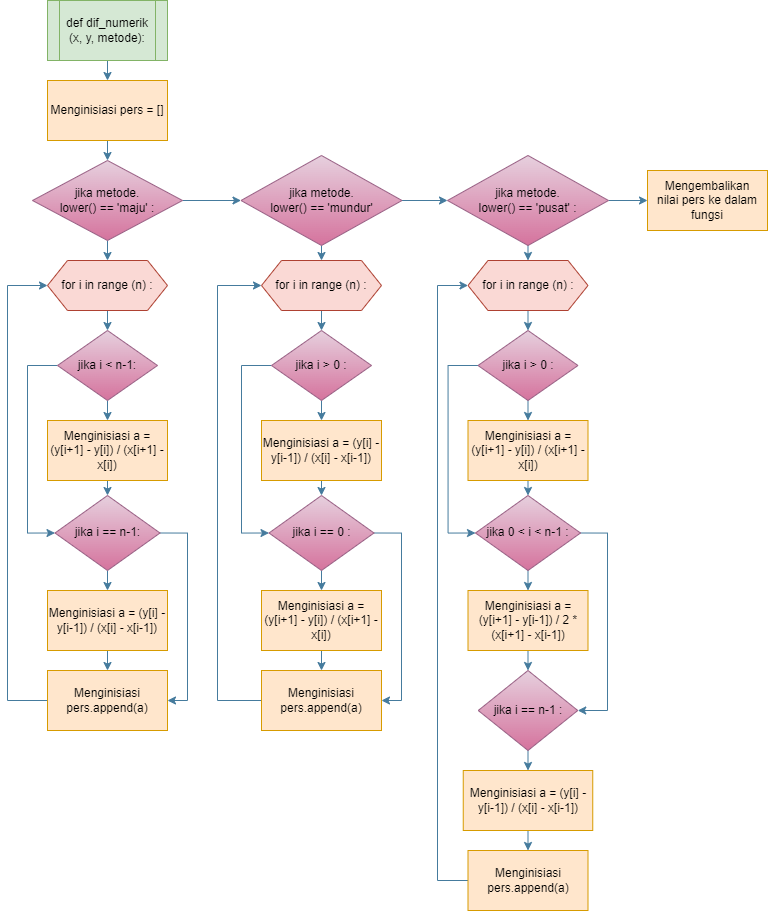

The diagram above was exported from draw.io. Its source (the exported page's mxGraphModel, read from the mxfile embedded in the PNG):
<mxGraphModel dx="1238" dy="519" grid="1" gridSize="10" guides="1" tooltips="1" connect="1" arrows="1" fold="1" page="1" pageScale="1" pageWidth="827" pageHeight="1169" math="0" shadow="0">
  <root>
    <mxCell id="0" />
    <mxCell id="1" parent="0" />
    <mxCell id="vQPg3kB36nHrnyNChfmS-4" style="edgeStyle=orthogonalEdgeStyle;rounded=0;orthogonalLoop=1;jettySize=auto;html=1;exitX=0.5;exitY=1;exitDx=0;exitDy=0;entryX=0.5;entryY=0;entryDx=0;entryDy=0;labelBackgroundColor=none;strokeColor=#457B9D;fontColor=default;" edge="1" parent="1" source="vQPg3kB36nHrnyNChfmS-1" target="vQPg3kB36nHrnyNChfmS-3">
      <mxGeometry relative="1" as="geometry" />
    </mxCell>
    <mxCell id="vQPg3kB36nHrnyNChfmS-1" value="&lt;div&gt;def dif_numerik (x, y, metode):&lt;/div&gt;" style="shape=process;whiteSpace=wrap;html=1;backgroundOutline=1;fillColor=#d5e8d4;strokeColor=#82b366;labelBackgroundColor=none;" vertex="1" parent="1">
      <mxGeometry x="60" y="90" width="120" height="60" as="geometry" />
    </mxCell>
    <mxCell id="vQPg3kB36nHrnyNChfmS-8" style="edgeStyle=orthogonalEdgeStyle;rounded=0;orthogonalLoop=1;jettySize=auto;html=1;exitX=0.5;exitY=1;exitDx=0;exitDy=0;entryX=0.5;entryY=0;entryDx=0;entryDy=0;labelBackgroundColor=none;strokeColor=#457B9D;fontColor=default;" edge="1" parent="1" source="vQPg3kB36nHrnyNChfmS-2" target="vQPg3kB36nHrnyNChfmS-5">
      <mxGeometry relative="1" as="geometry" />
    </mxCell>
    <mxCell id="vQPg3kB36nHrnyNChfmS-36" style="edgeStyle=orthogonalEdgeStyle;rounded=0;orthogonalLoop=1;jettySize=auto;html=1;exitX=1;exitY=0.5;exitDx=0;exitDy=0;entryX=0;entryY=0.5;entryDx=0;entryDy=0;labelBackgroundColor=none;strokeColor=#457B9D;fontColor=default;" edge="1" parent="1" source="vQPg3kB36nHrnyNChfmS-2" target="vQPg3kB36nHrnyNChfmS-21">
      <mxGeometry relative="1" as="geometry" />
    </mxCell>
    <mxCell id="vQPg3kB36nHrnyNChfmS-2" value="&lt;div&gt;jika metode.&lt;/div&gt;&lt;div&gt;lower() == 'maju' :&lt;/div&gt;" style="rhombus;whiteSpace=wrap;html=1;labelBackgroundColor=none;fillColor=#e6d0de;strokeColor=#996185;gradientColor=#d5739d;" vertex="1" parent="1">
      <mxGeometry x="45" y="250" width="150" height="80" as="geometry" />
    </mxCell>
    <mxCell id="vQPg3kB36nHrnyNChfmS-7" style="edgeStyle=orthogonalEdgeStyle;rounded=0;orthogonalLoop=1;jettySize=auto;html=1;exitX=0.5;exitY=1;exitDx=0;exitDy=0;entryX=0.5;entryY=0;entryDx=0;entryDy=0;labelBackgroundColor=none;strokeColor=#457B9D;fontColor=default;" edge="1" parent="1" source="vQPg3kB36nHrnyNChfmS-3" target="vQPg3kB36nHrnyNChfmS-2">
      <mxGeometry relative="1" as="geometry" />
    </mxCell>
    <mxCell id="vQPg3kB36nHrnyNChfmS-3" value="Menginisiasi pers = []" style="rounded=0;whiteSpace=wrap;html=1;labelBackgroundColor=none;fillColor=#ffe6cc;strokeColor=#d79b00;" vertex="1" parent="1">
      <mxGeometry x="60" y="170" width="120" height="60" as="geometry" />
    </mxCell>
    <mxCell id="vQPg3kB36nHrnyNChfmS-9" style="edgeStyle=orthogonalEdgeStyle;rounded=0;orthogonalLoop=1;jettySize=auto;html=1;exitX=0.5;exitY=1;exitDx=0;exitDy=0;entryX=0.5;entryY=0;entryDx=0;entryDy=0;labelBackgroundColor=none;strokeColor=#457B9D;fontColor=default;" edge="1" parent="1" source="vQPg3kB36nHrnyNChfmS-5" target="vQPg3kB36nHrnyNChfmS-6">
      <mxGeometry relative="1" as="geometry" />
    </mxCell>
    <mxCell id="vQPg3kB36nHrnyNChfmS-5" value="for i in range (n) :" style="shape=hexagon;perimeter=hexagonPerimeter2;whiteSpace=wrap;html=1;fixedSize=1;labelBackgroundColor=none;fillColor=#fad9d5;strokeColor=#ae4132;" vertex="1" parent="1">
      <mxGeometry x="60" y="350" width="120" height="50" as="geometry" />
    </mxCell>
    <mxCell id="vQPg3kB36nHrnyNChfmS-11" style="edgeStyle=orthogonalEdgeStyle;rounded=0;orthogonalLoop=1;jettySize=auto;html=1;exitX=0.5;exitY=1;exitDx=0;exitDy=0;entryX=0.5;entryY=0;entryDx=0;entryDy=0;labelBackgroundColor=none;strokeColor=#457B9D;fontColor=default;" edge="1" parent="1" source="vQPg3kB36nHrnyNChfmS-6" target="vQPg3kB36nHrnyNChfmS-10">
      <mxGeometry relative="1" as="geometry" />
    </mxCell>
    <mxCell id="vQPg3kB36nHrnyNChfmS-19" style="edgeStyle=orthogonalEdgeStyle;rounded=0;orthogonalLoop=1;jettySize=auto;html=1;exitX=0;exitY=0.5;exitDx=0;exitDy=0;entryX=0;entryY=0.5;entryDx=0;entryDy=0;labelBackgroundColor=none;strokeColor=#457B9D;fontColor=default;" edge="1" parent="1" source="vQPg3kB36nHrnyNChfmS-6" target="vQPg3kB36nHrnyNChfmS-12">
      <mxGeometry relative="1" as="geometry">
        <Array as="points">
          <mxPoint x="40" y="455" />
          <mxPoint x="40" y="623" />
        </Array>
      </mxGeometry>
    </mxCell>
    <mxCell id="vQPg3kB36nHrnyNChfmS-6" value="jika i &amp;lt; n-1:" style="rhombus;whiteSpace=wrap;html=1;labelBackgroundColor=none;fillColor=#e6d0de;strokeColor=#996185;gradientColor=#d5739d;" vertex="1" parent="1">
      <mxGeometry x="70" y="420" width="100" height="70" as="geometry" />
    </mxCell>
    <mxCell id="vQPg3kB36nHrnyNChfmS-13" style="edgeStyle=orthogonalEdgeStyle;rounded=0;orthogonalLoop=1;jettySize=auto;html=1;exitX=0.5;exitY=1;exitDx=0;exitDy=0;entryX=0.5;entryY=0;entryDx=0;entryDy=0;labelBackgroundColor=none;strokeColor=#457B9D;fontColor=default;" edge="1" parent="1" source="vQPg3kB36nHrnyNChfmS-10" target="vQPg3kB36nHrnyNChfmS-12">
      <mxGeometry relative="1" as="geometry" />
    </mxCell>
    <mxCell id="vQPg3kB36nHrnyNChfmS-10" value="Menginisiasi a = (y[i+1] - y[i]) / (x[i+1] - x[i])" style="rounded=0;whiteSpace=wrap;html=1;labelBackgroundColor=none;fillColor=#ffe6cc;strokeColor=#d79b00;" vertex="1" parent="1">
      <mxGeometry x="60" y="510" width="120" height="60" as="geometry" />
    </mxCell>
    <mxCell id="vQPg3kB36nHrnyNChfmS-15" style="edgeStyle=orthogonalEdgeStyle;rounded=0;orthogonalLoop=1;jettySize=auto;html=1;exitX=0.5;exitY=1;exitDx=0;exitDy=0;entryX=0.5;entryY=0;entryDx=0;entryDy=0;labelBackgroundColor=none;strokeColor=#457B9D;fontColor=default;" edge="1" parent="1" source="vQPg3kB36nHrnyNChfmS-12" target="vQPg3kB36nHrnyNChfmS-14">
      <mxGeometry relative="1" as="geometry" />
    </mxCell>
    <mxCell id="vQPg3kB36nHrnyNChfmS-20" style="edgeStyle=orthogonalEdgeStyle;rounded=0;orthogonalLoop=1;jettySize=auto;html=1;exitX=1;exitY=0.5;exitDx=0;exitDy=0;entryX=1;entryY=0.5;entryDx=0;entryDy=0;labelBackgroundColor=none;strokeColor=#457B9D;fontColor=default;" edge="1" parent="1" source="vQPg3kB36nHrnyNChfmS-12" target="vQPg3kB36nHrnyNChfmS-16">
      <mxGeometry relative="1" as="geometry" />
    </mxCell>
    <mxCell id="vQPg3kB36nHrnyNChfmS-12" value="jika i == n-1:" style="rhombus;whiteSpace=wrap;html=1;labelBackgroundColor=none;fillColor=#e6d0de;strokeColor=#996185;gradientColor=#d5739d;" vertex="1" parent="1">
      <mxGeometry x="67.5" y="585" width="105" height="75" as="geometry" />
    </mxCell>
    <mxCell id="vQPg3kB36nHrnyNChfmS-17" style="edgeStyle=orthogonalEdgeStyle;rounded=0;orthogonalLoop=1;jettySize=auto;html=1;exitX=0.5;exitY=1;exitDx=0;exitDy=0;entryX=0.5;entryY=0;entryDx=0;entryDy=0;labelBackgroundColor=none;strokeColor=#457B9D;fontColor=default;" edge="1" parent="1" source="vQPg3kB36nHrnyNChfmS-14" target="vQPg3kB36nHrnyNChfmS-16">
      <mxGeometry relative="1" as="geometry" />
    </mxCell>
    <mxCell id="vQPg3kB36nHrnyNChfmS-14" value="Menginisiasi a = (y[i] - y[i-1]) / (x[i] - x[i-1])" style="rounded=0;whiteSpace=wrap;html=1;labelBackgroundColor=none;fillColor=#ffe6cc;strokeColor=#d79b00;" vertex="1" parent="1">
      <mxGeometry x="60" y="680" width="120" height="60" as="geometry" />
    </mxCell>
    <mxCell id="vQPg3kB36nHrnyNChfmS-18" style="edgeStyle=orthogonalEdgeStyle;rounded=0;orthogonalLoop=1;jettySize=auto;html=1;exitX=0;exitY=0.5;exitDx=0;exitDy=0;entryX=0;entryY=0.5;entryDx=0;entryDy=0;labelBackgroundColor=none;strokeColor=#457B9D;fontColor=default;" edge="1" parent="1" source="vQPg3kB36nHrnyNChfmS-16" target="vQPg3kB36nHrnyNChfmS-5">
      <mxGeometry relative="1" as="geometry">
        <Array as="points">
          <mxPoint x="20" y="790" />
          <mxPoint x="20" y="375" />
        </Array>
      </mxGeometry>
    </mxCell>
    <mxCell id="vQPg3kB36nHrnyNChfmS-16" value="&lt;div&gt;Menginisiasi pers.append(a)&lt;/div&gt;" style="rounded=0;whiteSpace=wrap;html=1;labelBackgroundColor=none;fillColor=#ffe6cc;strokeColor=#d79b00;" vertex="1" parent="1">
      <mxGeometry x="60" y="760" width="120" height="60" as="geometry" />
    </mxCell>
    <mxCell id="vQPg3kB36nHrnyNChfmS-35" style="edgeStyle=orthogonalEdgeStyle;rounded=0;orthogonalLoop=1;jettySize=auto;html=1;exitX=0.5;exitY=1;exitDx=0;exitDy=0;entryX=0.5;entryY=0;entryDx=0;entryDy=0;labelBackgroundColor=none;strokeColor=#457B9D;fontColor=default;" edge="1" parent="1" source="vQPg3kB36nHrnyNChfmS-21" target="vQPg3kB36nHrnyNChfmS-23">
      <mxGeometry relative="1" as="geometry" />
    </mxCell>
    <mxCell id="vQPg3kB36nHrnyNChfmS-53" style="edgeStyle=orthogonalEdgeStyle;rounded=0;orthogonalLoop=1;jettySize=auto;html=1;exitX=1;exitY=0.5;exitDx=0;exitDy=0;entryX=0;entryY=0.5;entryDx=0;entryDy=0;labelBackgroundColor=none;strokeColor=#457B9D;fontColor=default;" edge="1" parent="1" source="vQPg3kB36nHrnyNChfmS-21" target="vQPg3kB36nHrnyNChfmS-39">
      <mxGeometry relative="1" as="geometry" />
    </mxCell>
    <mxCell id="vQPg3kB36nHrnyNChfmS-21" value="jika metode.&lt;br&gt;lower() == 'mundur'" style="rhombus;whiteSpace=wrap;html=1;labelBackgroundColor=none;fillColor=#e6d0de;strokeColor=#996185;gradientColor=#d5739d;" vertex="1" parent="1">
      <mxGeometry x="253.5" y="245" width="161" height="90" as="geometry" />
    </mxCell>
    <mxCell id="vQPg3kB36nHrnyNChfmS-22" style="edgeStyle=orthogonalEdgeStyle;rounded=0;orthogonalLoop=1;jettySize=auto;html=1;exitX=0.5;exitY=1;exitDx=0;exitDy=0;entryX=0.5;entryY=0;entryDx=0;entryDy=0;labelBackgroundColor=none;strokeColor=#457B9D;fontColor=default;" edge="1" parent="1" source="vQPg3kB36nHrnyNChfmS-23" target="vQPg3kB36nHrnyNChfmS-26">
      <mxGeometry relative="1" as="geometry" />
    </mxCell>
    <mxCell id="vQPg3kB36nHrnyNChfmS-23" value="for i in range (n) :" style="shape=hexagon;perimeter=hexagonPerimeter2;whiteSpace=wrap;html=1;fixedSize=1;labelBackgroundColor=none;fillColor=#fad9d5;strokeColor=#ae4132;" vertex="1" parent="1">
      <mxGeometry x="274" y="350" width="120" height="50" as="geometry" />
    </mxCell>
    <mxCell id="vQPg3kB36nHrnyNChfmS-24" style="edgeStyle=orthogonalEdgeStyle;rounded=0;orthogonalLoop=1;jettySize=auto;html=1;exitX=0.5;exitY=1;exitDx=0;exitDy=0;entryX=0.5;entryY=0;entryDx=0;entryDy=0;labelBackgroundColor=none;strokeColor=#457B9D;fontColor=default;" edge="1" parent="1" source="vQPg3kB36nHrnyNChfmS-26" target="vQPg3kB36nHrnyNChfmS-28">
      <mxGeometry relative="1" as="geometry" />
    </mxCell>
    <mxCell id="vQPg3kB36nHrnyNChfmS-25" style="edgeStyle=orthogonalEdgeStyle;rounded=0;orthogonalLoop=1;jettySize=auto;html=1;exitX=0;exitY=0.5;exitDx=0;exitDy=0;entryX=0;entryY=0.5;entryDx=0;entryDy=0;labelBackgroundColor=none;strokeColor=#457B9D;fontColor=default;" edge="1" parent="1" source="vQPg3kB36nHrnyNChfmS-26" target="vQPg3kB36nHrnyNChfmS-31">
      <mxGeometry relative="1" as="geometry">
        <Array as="points">
          <mxPoint x="254" y="455" />
          <mxPoint x="254" y="623" />
        </Array>
      </mxGeometry>
    </mxCell>
    <mxCell id="vQPg3kB36nHrnyNChfmS-26" value="jika i &amp;gt; 0 :" style="rhombus;whiteSpace=wrap;html=1;labelBackgroundColor=none;fillColor=#e6d0de;strokeColor=#996185;gradientColor=#d5739d;" vertex="1" parent="1">
      <mxGeometry x="284" y="420" width="100" height="70" as="geometry" />
    </mxCell>
    <mxCell id="vQPg3kB36nHrnyNChfmS-27" style="edgeStyle=orthogonalEdgeStyle;rounded=0;orthogonalLoop=1;jettySize=auto;html=1;exitX=0.5;exitY=1;exitDx=0;exitDy=0;entryX=0.5;entryY=0;entryDx=0;entryDy=0;labelBackgroundColor=none;strokeColor=#457B9D;fontColor=default;" edge="1" parent="1" source="vQPg3kB36nHrnyNChfmS-28" target="vQPg3kB36nHrnyNChfmS-31">
      <mxGeometry relative="1" as="geometry" />
    </mxCell>
    <mxCell id="vQPg3kB36nHrnyNChfmS-28" value="&lt;div&gt;Menginisiasi a = (y[i] - y[i-1]) / (x[i] - x[i-1])&lt;/div&gt;" style="rounded=0;whiteSpace=wrap;html=1;labelBackgroundColor=none;fillColor=#ffe6cc;strokeColor=#d79b00;" vertex="1" parent="1">
      <mxGeometry x="274" y="510" width="120" height="60" as="geometry" />
    </mxCell>
    <mxCell id="vQPg3kB36nHrnyNChfmS-29" style="edgeStyle=orthogonalEdgeStyle;rounded=0;orthogonalLoop=1;jettySize=auto;html=1;exitX=0.5;exitY=1;exitDx=0;exitDy=0;entryX=0.5;entryY=0;entryDx=0;entryDy=0;labelBackgroundColor=none;strokeColor=#457B9D;fontColor=default;" edge="1" parent="1" source="vQPg3kB36nHrnyNChfmS-31" target="vQPg3kB36nHrnyNChfmS-33">
      <mxGeometry relative="1" as="geometry" />
    </mxCell>
    <mxCell id="vQPg3kB36nHrnyNChfmS-30" style="edgeStyle=orthogonalEdgeStyle;rounded=0;orthogonalLoop=1;jettySize=auto;html=1;exitX=1;exitY=0.5;exitDx=0;exitDy=0;entryX=1;entryY=0.5;entryDx=0;entryDy=0;labelBackgroundColor=none;strokeColor=#457B9D;fontColor=default;" edge="1" parent="1" source="vQPg3kB36nHrnyNChfmS-31" target="vQPg3kB36nHrnyNChfmS-34">
      <mxGeometry relative="1" as="geometry" />
    </mxCell>
    <mxCell id="vQPg3kB36nHrnyNChfmS-31" value="jika i == 0 :" style="rhombus;whiteSpace=wrap;html=1;labelBackgroundColor=none;fillColor=#e6d0de;strokeColor=#996185;gradientColor=#d5739d;" vertex="1" parent="1">
      <mxGeometry x="281.5" y="585" width="105" height="75" as="geometry" />
    </mxCell>
    <mxCell id="vQPg3kB36nHrnyNChfmS-32" style="edgeStyle=orthogonalEdgeStyle;rounded=0;orthogonalLoop=1;jettySize=auto;html=1;exitX=0.5;exitY=1;exitDx=0;exitDy=0;entryX=0.5;entryY=0;entryDx=0;entryDy=0;labelBackgroundColor=none;strokeColor=#457B9D;fontColor=default;" edge="1" parent="1" source="vQPg3kB36nHrnyNChfmS-33" target="vQPg3kB36nHrnyNChfmS-34">
      <mxGeometry relative="1" as="geometry" />
    </mxCell>
    <mxCell id="vQPg3kB36nHrnyNChfmS-33" value="&lt;div&gt;Menginisiasi a = (y[i+1] - y[i]) / (x[i+1] - x[i])&lt;/div&gt;" style="rounded=0;whiteSpace=wrap;html=1;labelBackgroundColor=none;fillColor=#ffe6cc;strokeColor=#d79b00;" vertex="1" parent="1">
      <mxGeometry x="274" y="680" width="120" height="60" as="geometry" />
    </mxCell>
    <mxCell id="vQPg3kB36nHrnyNChfmS-37" style="edgeStyle=orthogonalEdgeStyle;rounded=0;orthogonalLoop=1;jettySize=auto;html=1;exitX=0;exitY=0.5;exitDx=0;exitDy=0;entryX=0;entryY=0.5;entryDx=0;entryDy=0;labelBackgroundColor=none;strokeColor=#457B9D;fontColor=default;" edge="1" parent="1" source="vQPg3kB36nHrnyNChfmS-34" target="vQPg3kB36nHrnyNChfmS-23">
      <mxGeometry relative="1" as="geometry">
        <Array as="points">
          <mxPoint x="230" y="790" />
          <mxPoint x="230" y="375" />
        </Array>
      </mxGeometry>
    </mxCell>
    <mxCell id="vQPg3kB36nHrnyNChfmS-34" value="Menginisiasi pers.append(a)" style="rounded=0;whiteSpace=wrap;html=1;labelBackgroundColor=none;fillColor=#ffe6cc;strokeColor=#d79b00;" vertex="1" parent="1">
      <mxGeometry x="274" y="760" width="120" height="60" as="geometry" />
    </mxCell>
    <mxCell id="vQPg3kB36nHrnyNChfmS-38" style="edgeStyle=orthogonalEdgeStyle;rounded=0;orthogonalLoop=1;jettySize=auto;html=1;exitX=0.5;exitY=1;exitDx=0;exitDy=0;entryX=0.5;entryY=0;entryDx=0;entryDy=0;labelBackgroundColor=none;strokeColor=#457B9D;fontColor=default;" edge="1" parent="1" source="vQPg3kB36nHrnyNChfmS-39" target="vQPg3kB36nHrnyNChfmS-41">
      <mxGeometry relative="1" as="geometry" />
    </mxCell>
    <mxCell id="vQPg3kB36nHrnyNChfmS-64" style="edgeStyle=orthogonalEdgeStyle;rounded=0;orthogonalLoop=1;jettySize=auto;html=1;exitX=1;exitY=0.5;exitDx=0;exitDy=0;entryX=0;entryY=0.5;entryDx=0;entryDy=0;labelBackgroundColor=none;strokeColor=#457B9D;fontColor=default;" edge="1" parent="1" source="vQPg3kB36nHrnyNChfmS-39">
      <mxGeometry relative="1" as="geometry">
        <mxPoint x="660" y="290" as="targetPoint" />
      </mxGeometry>
    </mxCell>
    <mxCell id="vQPg3kB36nHrnyNChfmS-39" value="jika metode.&lt;br&gt;lower() == 'pusat' :" style="rhombus;whiteSpace=wrap;html=1;labelBackgroundColor=none;fillColor=#e6d0de;strokeColor=#996185;gradientColor=#d5739d;" vertex="1" parent="1">
      <mxGeometry x="460" y="245" width="161" height="90" as="geometry" />
    </mxCell>
    <mxCell id="vQPg3kB36nHrnyNChfmS-40" style="edgeStyle=orthogonalEdgeStyle;rounded=0;orthogonalLoop=1;jettySize=auto;html=1;exitX=0.5;exitY=1;exitDx=0;exitDy=0;entryX=0.5;entryY=0;entryDx=0;entryDy=0;labelBackgroundColor=none;strokeColor=#457B9D;fontColor=default;" edge="1" parent="1" source="vQPg3kB36nHrnyNChfmS-41" target="vQPg3kB36nHrnyNChfmS-44">
      <mxGeometry relative="1" as="geometry" />
    </mxCell>
    <mxCell id="vQPg3kB36nHrnyNChfmS-41" value="for i in range (n) :" style="shape=hexagon;perimeter=hexagonPerimeter2;whiteSpace=wrap;html=1;fixedSize=1;labelBackgroundColor=none;fillColor=#fad9d5;strokeColor=#ae4132;" vertex="1" parent="1">
      <mxGeometry x="480.5" y="350" width="120" height="50" as="geometry" />
    </mxCell>
    <mxCell id="vQPg3kB36nHrnyNChfmS-42" style="edgeStyle=orthogonalEdgeStyle;rounded=0;orthogonalLoop=1;jettySize=auto;html=1;exitX=0.5;exitY=1;exitDx=0;exitDy=0;entryX=0.5;entryY=0;entryDx=0;entryDy=0;labelBackgroundColor=none;strokeColor=#457B9D;fontColor=default;" edge="1" parent="1" source="vQPg3kB36nHrnyNChfmS-44" target="vQPg3kB36nHrnyNChfmS-46">
      <mxGeometry relative="1" as="geometry" />
    </mxCell>
    <mxCell id="vQPg3kB36nHrnyNChfmS-43" style="edgeStyle=orthogonalEdgeStyle;rounded=0;orthogonalLoop=1;jettySize=auto;html=1;exitX=0;exitY=0.5;exitDx=0;exitDy=0;entryX=0;entryY=0.5;entryDx=0;entryDy=0;labelBackgroundColor=none;strokeColor=#457B9D;fontColor=default;" edge="1" parent="1" source="vQPg3kB36nHrnyNChfmS-44" target="vQPg3kB36nHrnyNChfmS-49">
      <mxGeometry relative="1" as="geometry">
        <Array as="points">
          <mxPoint x="460.5" y="455" />
          <mxPoint x="460.5" y="623" />
        </Array>
      </mxGeometry>
    </mxCell>
    <mxCell id="vQPg3kB36nHrnyNChfmS-44" value="jika i &amp;gt; 0 :" style="rhombus;whiteSpace=wrap;html=1;labelBackgroundColor=none;fillColor=#e6d0de;strokeColor=#996185;gradientColor=#d5739d;" vertex="1" parent="1">
      <mxGeometry x="490.5" y="420" width="100" height="70" as="geometry" />
    </mxCell>
    <mxCell id="vQPg3kB36nHrnyNChfmS-45" style="edgeStyle=orthogonalEdgeStyle;rounded=0;orthogonalLoop=1;jettySize=auto;html=1;exitX=0.5;exitY=1;exitDx=0;exitDy=0;entryX=0.5;entryY=0;entryDx=0;entryDy=0;labelBackgroundColor=none;strokeColor=#457B9D;fontColor=default;" edge="1" parent="1" source="vQPg3kB36nHrnyNChfmS-46" target="vQPg3kB36nHrnyNChfmS-49">
      <mxGeometry relative="1" as="geometry" />
    </mxCell>
    <mxCell id="vQPg3kB36nHrnyNChfmS-46" value="Menginisiasi a = (y[i+1] - y[i]) / (x[i+1] - x[i])" style="rounded=0;whiteSpace=wrap;html=1;labelBackgroundColor=none;fillColor=#ffe6cc;strokeColor=#d79b00;" vertex="1" parent="1">
      <mxGeometry x="480.5" y="510" width="120" height="60" as="geometry" />
    </mxCell>
    <mxCell id="vQPg3kB36nHrnyNChfmS-47" style="edgeStyle=orthogonalEdgeStyle;rounded=0;orthogonalLoop=1;jettySize=auto;html=1;exitX=0.5;exitY=1;exitDx=0;exitDy=0;entryX=0.5;entryY=0;entryDx=0;entryDy=0;labelBackgroundColor=none;strokeColor=#457B9D;fontColor=default;" edge="1" parent="1" source="vQPg3kB36nHrnyNChfmS-49" target="vQPg3kB36nHrnyNChfmS-51">
      <mxGeometry relative="1" as="geometry" />
    </mxCell>
    <mxCell id="vQPg3kB36nHrnyNChfmS-62" style="edgeStyle=orthogonalEdgeStyle;rounded=0;orthogonalLoop=1;jettySize=auto;html=1;exitX=1;exitY=0.5;exitDx=0;exitDy=0;entryX=1;entryY=0.5;entryDx=0;entryDy=0;labelBackgroundColor=none;strokeColor=#457B9D;fontColor=default;" edge="1" parent="1" source="vQPg3kB36nHrnyNChfmS-49" target="vQPg3kB36nHrnyNChfmS-55">
      <mxGeometry relative="1" as="geometry">
        <Array as="points">
          <mxPoint x="620" y="623" />
          <mxPoint x="620" y="800" />
        </Array>
      </mxGeometry>
    </mxCell>
    <mxCell id="vQPg3kB36nHrnyNChfmS-49" value="jika 0 &amp;lt; i &amp;lt; n-1 :" style="rhombus;whiteSpace=wrap;html=1;labelBackgroundColor=none;fillColor=#e6d0de;strokeColor=#996185;gradientColor=#d5739d;" vertex="1" parent="1">
      <mxGeometry x="488" y="585" width="105" height="75" as="geometry" />
    </mxCell>
    <mxCell id="vQPg3kB36nHrnyNChfmS-50" style="edgeStyle=orthogonalEdgeStyle;rounded=0;orthogonalLoop=1;jettySize=auto;html=1;exitX=0.5;exitY=1;exitDx=0;exitDy=0;entryX=0.5;entryY=0;entryDx=0;entryDy=0;labelBackgroundColor=none;strokeColor=#457B9D;fontColor=default;" edge="1" parent="1" source="vQPg3kB36nHrnyNChfmS-51">
      <mxGeometry relative="1" as="geometry">
        <mxPoint x="540.5" y="759.9999999999998" as="targetPoint" />
      </mxGeometry>
    </mxCell>
    <mxCell id="vQPg3kB36nHrnyNChfmS-51" value="Menginisiasi a = (y[i+1] - y[i-1]) / 2 * (x[i+1] - x[i-1])" style="rounded=0;whiteSpace=wrap;html=1;labelBackgroundColor=none;fillColor=#ffe6cc;strokeColor=#d79b00;" vertex="1" parent="1">
      <mxGeometry x="480.5" y="680" width="120" height="60" as="geometry" />
    </mxCell>
    <mxCell id="vQPg3kB36nHrnyNChfmS-57" style="edgeStyle=orthogonalEdgeStyle;rounded=0;orthogonalLoop=1;jettySize=auto;html=1;exitX=0.5;exitY=1;exitDx=0;exitDy=0;entryX=0.5;entryY=0;entryDx=0;entryDy=0;labelBackgroundColor=none;strokeColor=#457B9D;fontColor=default;" edge="1" parent="1" source="vQPg3kB36nHrnyNChfmS-55" target="vQPg3kB36nHrnyNChfmS-56">
      <mxGeometry relative="1" as="geometry" />
    </mxCell>
    <mxCell id="vQPg3kB36nHrnyNChfmS-55" value="&lt;div&gt;jika i == n-1 :&lt;/div&gt;" style="rhombus;whiteSpace=wrap;html=1;labelBackgroundColor=none;fillColor=#e6d0de;strokeColor=#996185;gradientColor=#d5739d;" vertex="1" parent="1">
      <mxGeometry x="490.75" y="760" width="99.5" height="80" as="geometry" />
    </mxCell>
    <mxCell id="vQPg3kB36nHrnyNChfmS-59" style="edgeStyle=orthogonalEdgeStyle;rounded=0;orthogonalLoop=1;jettySize=auto;html=1;exitX=0.5;exitY=1;exitDx=0;exitDy=0;entryX=0.5;entryY=0;entryDx=0;entryDy=0;labelBackgroundColor=none;strokeColor=#457B9D;fontColor=default;" edge="1" parent="1" source="vQPg3kB36nHrnyNChfmS-56" target="vQPg3kB36nHrnyNChfmS-58">
      <mxGeometry relative="1" as="geometry" />
    </mxCell>
    <mxCell id="vQPg3kB36nHrnyNChfmS-56" value="Menginisiasi a = (y[i] - y[i-1]) / (x[i] - x[i-1])" style="rounded=0;whiteSpace=wrap;html=1;labelBackgroundColor=none;fillColor=#ffe6cc;strokeColor=#d79b00;" vertex="1" parent="1">
      <mxGeometry x="475.75" y="860" width="129.5" height="60" as="geometry" />
    </mxCell>
    <mxCell id="vQPg3kB36nHrnyNChfmS-63" style="edgeStyle=orthogonalEdgeStyle;rounded=0;orthogonalLoop=1;jettySize=auto;html=1;exitX=0;exitY=0.5;exitDx=0;exitDy=0;entryX=0;entryY=0.5;entryDx=0;entryDy=0;labelBackgroundColor=none;strokeColor=#457B9D;fontColor=default;" edge="1" parent="1" source="vQPg3kB36nHrnyNChfmS-58" target="vQPg3kB36nHrnyNChfmS-41">
      <mxGeometry relative="1" as="geometry">
        <Array as="points">
          <mxPoint x="450" y="970" />
          <mxPoint x="450" y="375" />
        </Array>
      </mxGeometry>
    </mxCell>
    <mxCell id="vQPg3kB36nHrnyNChfmS-58" value="Menginisiasi pers.append(a)" style="rounded=0;whiteSpace=wrap;html=1;labelBackgroundColor=none;fillColor=#ffe6cc;strokeColor=#d79b00;" vertex="1" parent="1">
      <mxGeometry x="480.5" y="940" width="120" height="60" as="geometry" />
    </mxCell>
    <mxCell id="qCnlNLlkV2e4shZQU7mo-1" value="Mengembalikan&lt;br style=&quot;border-color: var(--border-color);&quot;&gt;nilai pers ke dalam fungsi" style="rounded=0;whiteSpace=wrap;html=1;labelBackgroundColor=none;fillColor=#ffe6cc;strokeColor=#d79b00;" vertex="1" parent="1">
      <mxGeometry x="660" y="260" width="120" height="60" as="geometry" />
    </mxCell>
  </root>
</mxGraphModel>